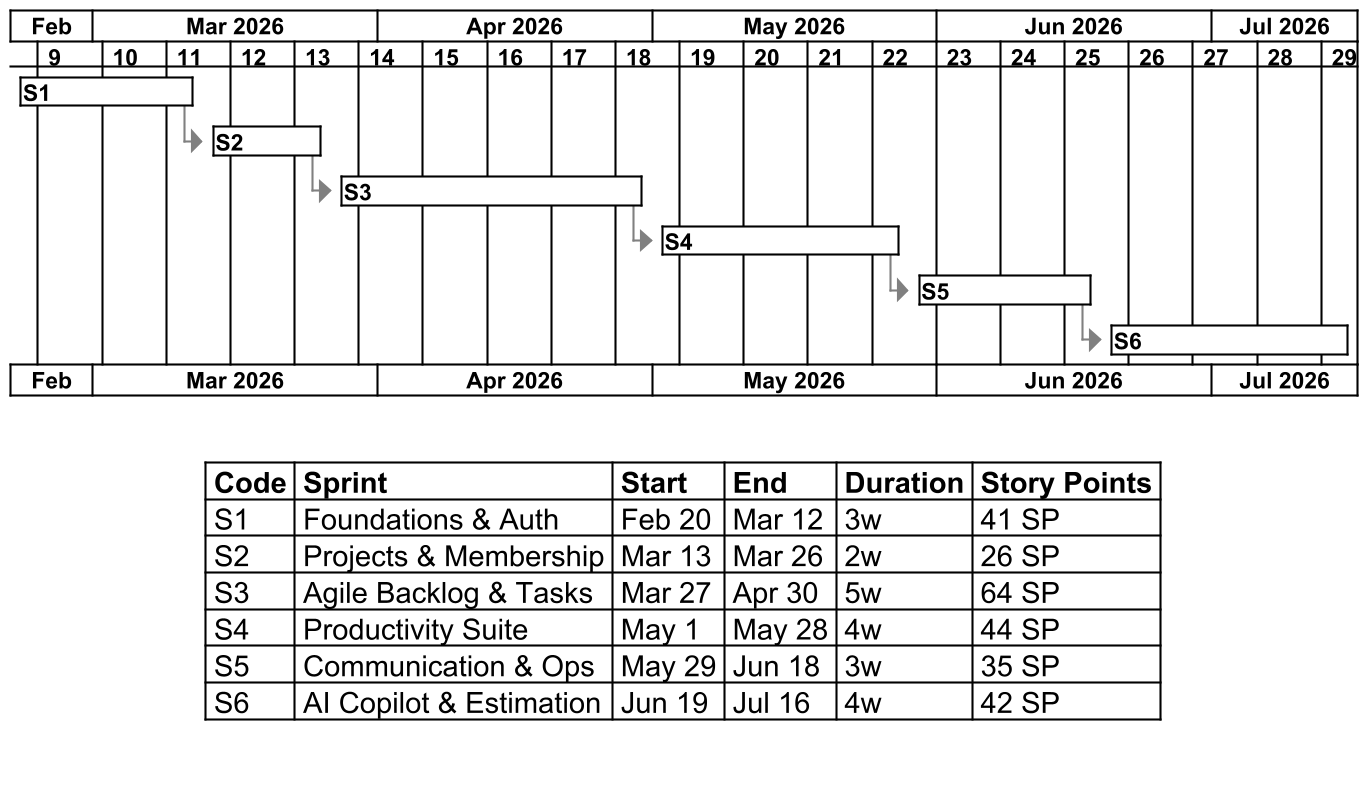

The diagram above was rendered by PlantUML. Its source (embedded in the PNG):
@startgantt
skinparamlocked dpi 200
!theme plain
skinparam backgroundColor transparent
skinparam shadowing false
skinparam defaultFontName "Helvetica"
skinparam defaultFontSize 11

<style>
ganttDiagram {
  task {
    FontColor Black
    FontStyle bold
    LineColor Black
    LineThickness 1
  }
  arrow {
    LineColor Gray
    LineThickness 1
  }
  timeline {
    FontStyle bold
  }
}
caption {
  Margin 20
  Padding 10
}
</style>

projectscale weekly

Project starts 2026-02-20

[S1] lasts 21 days
[S2] lasts 14 days
[S3] lasts 35 days
[S4] lasts 28 days
[S5] lasts 21 days
[S6] lasts 28 days

[S2] starts at [S1]'s end
[S3] starts at [S2]'s end
[S4] starts at [S3]'s end
[S5] starts at [S4]'s end
[S6] starts at [S5]'s end

caption
|= Code |= Sprint |= Start |= End |= Duration |= Story Points |
| S1 | Foundations & Auth | Feb 20 | Mar 12 | 3w | 41 SP |
| S2 | Projects & Membership | Mar 13 | Mar 26 | 2w | 26 SP |
| S3 | Agile Backlog & Tasks | Mar 27 | Apr 30 | 5w | 64 SP |
| S4 | Productivity Suite | May 1 | May 28 | 4w | 44 SP |
| S5 | Communication & Ops | May 29 | Jun 18 | 3w | 35 SP |
| S6 | AI Copilot & Estimation | Jun 19 | Jul 16 | 4w | 42 SP |
end caption

@endgantt